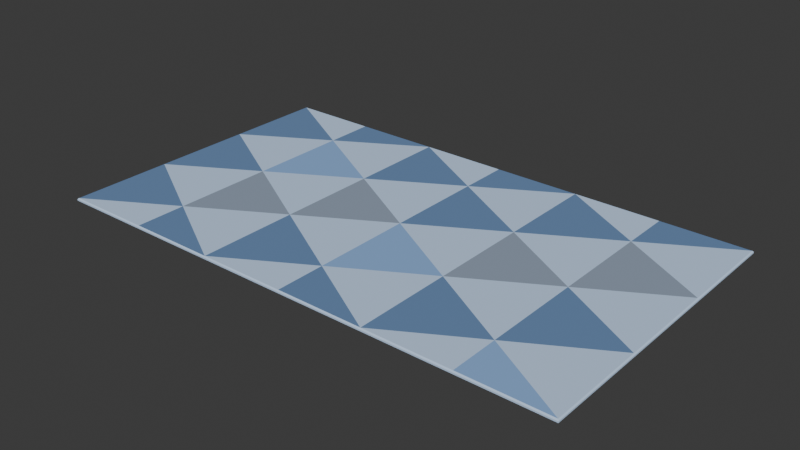 # Source: Rug.blend  (saved by Blender 4.4.30; exported with 4.5.12 LTS)
import bpy
from mathutils import Matrix  # noqa: F401  (used for matrix-valued properties, if any)

bpy.ops.wm.read_factory_settings(use_empty=True)
scene = bpy.context.scene
scene.name = 'Scene'

# ---- collections
col_collection = bpy.data.collections.new('Collection'); scene.collection.children.link(col_collection)

# ---- materials (node trees are filled in below, after node groups)
mat_material_001 = bpy.data.materials.new('Material.001')
mat_material_004 = bpy.data.materials.new('Material.004')
mat_material_002 = bpy.data.materials.new('Material.002')
mat_material_003 = bpy.data.materials.new('Material.003')

# ---- material node trees
mat_material_001.use_nodes = True; mat_material_001.node_tree.nodes.clear()
_N = mat_material_001.node_tree.nodes; _L = mat_material_001.node_tree.links
n0 = _N.new('ShaderNodeBsdfPrincipled'); n0.name = 'Principled BSDF'; n0.location = (10, 300)
n0.inputs[0].default_value = (0.5489, 0.712, 0.9516, 1.0)
n0.inputs[2].default_value = 1.0
n1 = _N.new('ShaderNodeOutputMaterial'); n1.name = 'Material Output'; n1.location = (300, 300)
_L.new(n0.outputs[0], n1.inputs[0])
n1.is_active_output = True
mat_material_004.use_nodes = True; mat_material_004.node_tree.nodes.clear()
_N = mat_material_004.node_tree.nodes; _L = mat_material_004.node_tree.links
n0 = _N.new('ShaderNodeBsdfPrincipled'); n0.name = 'Principled BSDF'; n0.location = (10, 300)
n0.inputs[0].default_value = (0.2542, 0.4341, 0.7605, 1.0)
n0.inputs[2].default_value = 1.0
n1 = _N.new('ShaderNodeOutputMaterial'); n1.name = 'Material Output'; n1.location = (300, 300)
_L.new(n0.outputs[0], n1.inputs[0])
n1.is_active_output = True
mat_material_002.use_nodes = True; mat_material_002.node_tree.nodes.clear()
_N = mat_material_002.node_tree.nodes; _L = mat_material_002.node_tree.links
n0 = _N.new('ShaderNodeBsdfPrincipled'); n0.name = 'Principled BSDF'; n0.location = (10, 300)
n0.inputs[0].default_value = (0.2789, 0.3467, 0.4508, 1.0)
n0.inputs[2].default_value = 1.0
n1 = _N.new('ShaderNodeOutputMaterial'); n1.name = 'Material Output'; n1.location = (300, 300)
_L.new(n0.outputs[0], n1.inputs[0])
n1.is_active_output = True
mat_material_003.use_nodes = True; mat_material_003.node_tree.nodes.clear()
_N = mat_material_003.node_tree.nodes; _L = mat_material_003.node_tree.links
n0 = _N.new('ShaderNodeBsdfPrincipled'); n0.name = 'Principled BSDF'; n0.location = (10, 300)
n0.inputs[0].default_value = (0.1356, 0.2423, 0.4397, 1.0)
n0.inputs[2].default_value = 1.0
n1 = _N.new('ShaderNodeOutputMaterial'); n1.name = 'Material Output'; n1.location = (300, 300)
_L.new(n0.outputs[0], n1.inputs[0])
n1.is_active_output = True

# ---- world
world_world = bpy.data.worlds.new('World'); scene.world = world_world
world_world.use_nodes = True; world_world.node_tree.nodes.clear()
_N = world_world.node_tree.nodes; _L = world_world.node_tree.links
n0 = _N.new('ShaderNodeOutputWorld'); n0.name = 'World Output'; n0.location = (300, 300)
n1 = _N.new('ShaderNodeBackground'); n1.name = 'Background'; n1.location = (10, 300)
n1.inputs[0].default_value = (0.05088, 0.05088, 0.05088, 1.0)
_L.new(n1.outputs[0], n0.inputs[0])
n0.is_active_output = True
world_world.color = (0.05088, 0.05088, 0.05088)
world_world.sun_shadow_jitter_overblur = 0.0

# ---- meshes
me_512_rug = bpy.data.meshes.new('512 Rug')
me_512_rug.from_pydata([(-10.95, 0.6676, 18.97), (0.0, 0.6676, 18.97), (0.0, 0.6676, -18.97), (0.0, 0.2224, 12.64), (-10.95, 0.2224, 6.322), (-10.95, 0.2224, -6.322), (0.0, 0.2224, -12.64), (-10.95, 0.6676, -18.97), (0.0, 0.2224, 2.633e-08), (10.95, 0.6676, 18.97), (10.95, 0.2224, 6.322), (10.95, 0.2224, -6.322), (10.95, 0.6676, -18.97), (32.85, 0.6676, 18.97), (21.9, 0.6676, 18.97), (21.9, 0.6676, -18.97), (21.9, 0.2224, 12.64), (21.9, 0.2224, -12.64), (32.85, 0.6676, -18.97), (32.85, 0.6676, 6.322), (21.9, 0.2224, 2.633e-08), (32.85, 0.6676, -6.322), (-21.9, 0.6676, 18.97), (-21.9, 0.6676, -18.97), (-21.9, 0.2224, 12.64), (-21.9, 0.2224, -12.64), (-21.9, 0.2224, 2.633e-08), (-32.85, 0.6676, 18.97), (-32.85, 0.6676, 6.322), (-32.85, 0.6676, -18.97), (-32.85, 0.6676, -6.322), (-10.95, 0.2224, 18.97), (0.0, 0.2224, 18.97), (0.0, 0.2224, -18.97), (0.0, 0.6676, 12.64), (-10.95, 0.6676, 6.322), (-10.95, 0.6676, -6.322), (0.0, 0.6676, -12.64), (-10.95, 0.2224, -18.97), (0.0, 0.6676, 2.633e-08), (10.95, 0.2224, 18.97), (10.95, 0.6676, 6.322), (10.95, 0.6676, -6.322), (10.95, 0.2224, -18.97), (32.85, 0.2224, 18.97), (21.9, 0.2224, 18.97), (21.9, 0.2224, -18.97), (21.9, 0.6676, 12.64), (21.9, 0.6676, -12.64), (32.85, 0.2224, -18.97), (32.85, 0.2224, 6.322), (21.9, 0.6676, 2.633e-08), (32.85, 0.2224, -6.322), (-21.9, 0.2224, 18.97), (-21.9, 0.2224, -18.97), (-21.9, 0.6676, 12.64), (-21.9, 0.6676, -12.64), (-21.9, 0.6676, 2.633e-08), (-32.85, 0.2224, 18.97), (-32.85, 0.2224, 6.322), (-32.85, 0.2224, -18.97), (-32.85, 0.2224, -6.322), (-10.95, 0.5348, 19.11), (0.0, 0.5348, 19.11), (0.0, 0.5348, -19.11), (-10.95, 0.5348, -19.11), (10.95, 0.5348, 19.11), (10.95, 0.5348, -19.11), (32.99, 0.5348, 19.11), (21.9, 0.5348, 19.11), (21.9, 0.5348, -19.11), (32.99, 0.5348, -19.11), (32.99, 0.5348, 6.322), (32.99, 0.5348, -6.322), (-21.9, 0.5348, 19.11), (-21.9, 0.5348, -19.11), (-32.99, 0.5348, 19.11), (-32.99, 0.5348, 6.322), (-32.99, 0.5348, -19.11), (-32.99, 0.5348, -6.322), (-10.95, 0.3552, 19.11), (0.0, 0.3552, 19.11), (0.0, 0.3552, -19.11), (-10.95, 0.3552, -19.11), (10.95, 0.3552, 19.11), (10.95, 0.3552, -19.11), (32.99, 0.3552, 19.11), (21.9, 0.3552, 19.11), (21.9, 0.3552, -19.11), (32.99, 0.3552, -19.11), (32.99, 0.3552, 6.322), (32.99, 0.3552, -6.322), (-21.9, 0.3552, 19.11), (-21.9, 0.3552, -19.11), (-32.99, 0.3552, 19.11), (-32.99, 0.3552, 6.322), (-32.99, 0.3552, -19.11), (-32.99, 0.3552, -6.322)], [], [(3, 31, 4), (6, 5, 38), (8, 4, 5), (31, 3, 32), (38, 33, 6), (6, 8, 5), (8, 3, 4), (3, 10, 40), (6, 43, 11), (8, 11, 10), (40, 32, 3), (43, 6, 33), (6, 11, 8), (8, 10, 3), (16, 50, 44), (17, 49, 52), (20, 52, 50), (44, 45, 16), (49, 17, 46), (17, 52, 20), (20, 50, 16), (16, 40, 10), (17, 11, 43), (20, 10, 11), (40, 16, 45), (43, 46, 17), (17, 20, 11), (20, 16, 10), (24, 4, 31), (25, 38, 5), (26, 5, 4), (31, 53, 24), (38, 25, 54), (25, 5, 26), (26, 4, 24), (24, 58, 59), (25, 61, 60), (26, 59, 61), (58, 24, 53), (60, 54, 25), (25, 26, 61), (26, 24, 59), (35, 0, 34), (7, 36, 37), (36, 35, 39), (1, 34, 0), (37, 2, 7), (36, 39, 37), (35, 34, 39), (9, 41, 34), (42, 12, 37), (41, 42, 39), (34, 1, 9), (2, 37, 12), (39, 42, 37), (34, 41, 39), (13, 19, 47), (21, 18, 48), (19, 21, 51), (47, 14, 13), (15, 48, 18), (51, 21, 48), (47, 19, 51), (41, 9, 47), (12, 42, 48), (42, 41, 51), (14, 47, 9), (48, 15, 12), (42, 51, 48), (41, 47, 51), (0, 35, 55), (36, 7, 56), (35, 36, 57), (55, 22, 0), (23, 56, 7), (57, 36, 56), (55, 35, 57), (28, 27, 55), (29, 30, 56), (30, 28, 57), (22, 55, 27), (56, 23, 29), (30, 57, 56), (28, 55, 57), (62, 80, 81, 63), (64, 82, 83, 65), (63, 81, 84, 66), (67, 85, 82, 64), (68, 86, 90, 72), (73, 91, 89, 71), (72, 90, 91, 73), (69, 87, 86, 68), (71, 89, 88, 70), (66, 84, 87, 69), (70, 88, 85, 67), (74, 92, 80, 62), (65, 83, 93, 75), (77, 95, 94, 76), (78, 96, 97, 79), (79, 97, 95, 77), (76, 94, 92, 74), (75, 93, 96, 78), (0, 62, 63, 1), (32, 81, 80, 31), (2, 64, 65, 7), (38, 83, 82, 33), (1, 63, 66, 9), (40, 84, 81, 32), (12, 67, 64, 2), (33, 82, 85, 43), (13, 68, 72, 19), (50, 90, 86, 44), (21, 73, 71, 18), (49, 89, 91, 52), (19, 72, 73, 21), (52, 91, 90, 50), (14, 69, 68, 13), (44, 86, 87, 45), (18, 71, 70, 15), (46, 88, 89, 49), (9, 66, 69, 14), (45, 87, 84, 40), (15, 70, 67, 12), (43, 85, 88, 46), (22, 74, 62, 0), (31, 80, 92, 53), (7, 65, 75, 23), (54, 93, 83, 38), (28, 77, 76, 27), (58, 94, 95, 59), (29, 78, 79, 30), (61, 97, 96, 60), (30, 79, 77, 28), (59, 95, 97, 61), (27, 76, 74, 22), (53, 92, 94, 58), (23, 75, 78, 29), (60, 96, 93, 54)])
me_512_rug.polygons.foreach_set('material_index', [0, 0, 0, 0, 0, 0, 0, 0, 0, 0, 0, 0, 0, 0, 0, 0, 0, 0, 0, 0, 0, 0, 0, 0, 0, 0, 0, 0, 0, 0, 0, 0, 0, 0, 0, 0, 0, 0, 0, 0, 0, 0, 3, 3, 2, 0, 0, 0, 0, 0, 0, 0, 3, 3, 3, 1, 0, 0, 0, 1, 3, 2, 3, 3, 3, 2, 0, 0, 0, 0, 0, 0, 0, 3, 3, 1, 2, 3, 3, 3, 0, 0, 0, 0, 0, 0, 0, 0, 0, 0, 0, 0, 0, 0, 0, 0, 0, 0, 0, 0, 0, 0, 0, 0, 0, 0, 0, 0, 0, 0, 0, 0, 0, 0, 0, 0, 0, 0, 0, 0, 0, 0, 0, 0, 0, 0, 0, 0, 0, 0, 0, 0, 0, 0, 0, 0, 0, 0])
_uv = me_512_rug.uv_layers.new(name='UVMap')
_uv.uv.foreach_set('vector', [0.8048, 0.1847, 0.8201, 0.1567, 0.7882, 0.1574, 0.7409, 0.1861, 0.7562, 0.1581, 0.7243, 0.1588, 0.8719, 0.8495, 0.8926, 0.8115, 0.8494, 0.8125, 0.2232, 0.7882, 0.2078, 0.8163, 0.2238, 0.8159, 0.8061, 0.8135, 0.807, 0.851, 0.8286, 0.8505, 0.1065, 0.2005, 0.1604, 0.1993, 0.1325, 0.1533, 0.1759, 0.817, 0.2078, 0.8163, 0.1912, 0.789, 0.9152, 0.8486, 0.8944, 0.8866, 0.9377, 0.8856, 0.1439, 0.8177, 0.1285, 0.8458, 0.1605, 0.8451, 0.7728, 0.1854, 0.7575, 0.2134, 0.7895, 0.2127, 0.2423, 0.2441, 0.2413, 0.1975, 0.2143, 0.1981, 0.7256, 0.2141, 0.7409, 0.1861, 0.7249, 0.1865, 0.7794, 0.8375, 0.8311, 0.8655, 0.839, 0.8108, 0.7728, 0.1854, 0.7895, 0.2127, 0.8048, 0.1847, 0.8703, 0.845, 0.8578, 0.8687, 0.8908, 0.8615, 0.1085, 0.2938, 0.08253, 0.3411, 0.1365, 0.3399, 0.1771, 0.8724, 0.1617, 0.9005, 0.1936, 0.8998, 0.2256, 0.899, 0.225, 0.8713, 0.209, 0.8717, 0.1297, 0.9012, 0.1451, 0.8731, 0.1291, 0.8735, 0.7422, 0.2414, 0.7588, 0.2687, 0.7741, 0.2407, 0.1624, 0.2926, 0.1904, 0.3387, 0.2163, 0.2914, 0.209, 0.8717, 0.2244, 0.8436, 0.1924, 0.8444, 0.1085, 0.2938, 0.1345, 0.2466, 0.08055, 0.2478, 0.1771, 0.8724, 0.1924, 0.8444, 0.1605, 0.8451, 0.8214, 0.2119, 0.8061, 0.2399, 0.8221, 0.2396, 0.7256, 0.2141, 0.7262, 0.2418, 0.7422, 0.2414, 0.8304, 0.9256, 0.8737, 0.9246, 0.8512, 0.8876, 0.7741, 0.2407, 0.8061, 0.2399, 0.7895, 0.2127, 0.9134, 0.7735, 0.8926, 0.8115, 0.9359, 0.8105, 0.8268, 0.7755, 0.8061, 0.8135, 0.8494, 0.8125, 0.7715, 0.1301, 0.7562, 0.1581, 0.7882, 0.1574, 0.8201, 0.1567, 0.8194, 0.129, 0.8035, 0.1294, 0.07857, 0.1545, 0.1045, 0.1073, 0.07758, 0.1079, 0.1427, 0.7624, 0.1593, 0.7897, 0.1747, 0.7616, 0.1584, 0.1061, 0.1864, 0.1521, 0.2123, 0.1049, 0.2066, 0.7609, 0.222, 0.7329, 0.1901, 0.7336, 0.7396, 0.1308, 0.7549, 0.1029, 0.723, 0.1036, 0.1584, 0.1061, 0.1843, 0.05889, 0.1305, 0.06011, 0.9341, 0.7355, 0.9134, 0.7735, 0.935, 0.773, 0.8043, 0.7385, 0.8052, 0.776, 0.8268, 0.7755, 0.8268, 0.7755, 0.8701, 0.7745, 0.8476, 0.7375, 0.7715, 0.1301, 0.8035, 0.1294, 0.7868, 0.1021, 0.7885, 0.157, 0.8205, 0.1563, 0.8051, 0.1843, 0.7245, 0.1584, 0.7565, 0.1577, 0.7412, 0.1857, 0.8499, 0.813, 0.8932, 0.812, 0.8725, 0.8501, 0.2235, 0.8163, 0.2075, 0.8166, 0.2229, 0.7886, 0.8291, 0.8511, 0.8074, 0.8516, 0.8066, 0.814, 0.1318, 0.1526, 0.1598, 0.1987, 0.1058, 0.2, 0.1909, 0.7893, 0.2075, 0.8166, 0.1755, 0.8174, 0.9384, 0.8862, 0.895, 0.8872, 0.9158, 0.8491, 0.1601, 0.8455, 0.1281, 0.8462, 0.1435, 0.8181, 0.7898, 0.2123, 0.7578, 0.2131, 0.7731, 0.185, 0.2138, 0.1975, 0.2408, 0.1969, 0.2418, 0.2436, 0.7252, 0.1861, 0.7412, 0.1857, 0.7258, 0.2138, 0.8397, 0.8122, 0.8318, 0.867, 0.78, 0.8389, 0.8051, 0.1843, 0.7898, 0.2123, 0.7731, 0.185, 0.8913, 0.8624, 0.8582, 0.8696, 0.8707, 0.8459, 0.1358, 0.3396, 0.08174, 0.3408, 0.1078, 0.2934, 0.1933, 0.9002, 0.1613, 0.9009, 0.1767, 0.8728, 0.2087, 0.8721, 0.2247, 0.8717, 0.2253, 0.8995, 0.1287, 0.8739, 0.1447, 0.8736, 0.1293, 0.9017, 0.7745, 0.2404, 0.7591, 0.2684, 0.7425, 0.2411, 0.2158, 0.291, 0.1898, 0.3383, 0.1618, 0.2922, 0.1921, 0.8447, 0.2241, 0.844, 0.2087, 0.8721, 0.07975, 0.2473, 0.1338, 0.2461, 0.1078, 0.2934, 0.1601, 0.8455, 0.1921, 0.8447, 0.1767, 0.8728, 0.8224, 0.2393, 0.8064, 0.2396, 0.8218, 0.2116, 0.7425, 0.2411, 0.7265, 0.2415, 0.7258, 0.2138, 0.8517, 0.8882, 0.8743, 0.9253, 0.8309, 0.9263, 0.7898, 0.2123, 0.8064, 0.2396, 0.7745, 0.2404, 0.9366, 0.811, 0.8932, 0.812, 0.914, 0.7739, 0.8499, 0.813, 0.8066, 0.814, 0.8273, 0.7759, 0.7885, 0.157, 0.7565, 0.1577, 0.7718, 0.1297, 0.8038, 0.129, 0.8198, 0.1286, 0.8205, 0.1563, 0.07677, 0.1072, 0.1038, 0.1066, 0.07777, 0.1539, 0.1743, 0.7619, 0.1589, 0.79, 0.1423, 0.7626, 0.2117, 0.1041, 0.1858, 0.1514, 0.1578, 0.1053, 0.1897, 0.7338, 0.2217, 0.7331, 0.2063, 0.7612, 0.7232, 0.1031, 0.7552, 0.1024, 0.7399, 0.1304, 0.1298, 0.05926, 0.1837, 0.05804, 0.1578, 0.1053, 0.9357, 0.7734, 0.914, 0.7739, 0.9348, 0.7359, 0.8273, 0.7759, 0.8057, 0.7764, 0.8048, 0.7388, 0.8481, 0.7378, 0.8707, 0.7749, 0.8273, 0.7759, 0.7872, 0.1017, 0.8038, 0.129, 0.7718, 0.1297, 0.2233, 0.7884, 0.2235, 0.7883, 0.2241, 0.816, 0.2239, 0.8162, 0.8068, 0.8514, 0.8066, 0.8512, 0.8057, 0.8136, 0.8059, 0.8138, 0.2415, 0.1971, 0.2417, 0.1973, 0.2427, 0.244, 0.2425, 0.2438, 0.7254, 0.2139, 0.7253, 0.214, 0.7246, 0.1864, 0.7247, 0.1862, 0.8915, 0.8623, 0.8914, 0.8619, 0.858, 0.8692, 0.8582, 0.8696, 0.136, 0.3402, 0.1363, 0.3404, 0.08171, 0.3416, 0.08139, 0.3415, 0.1934, 0.9004, 0.1935, 0.9003, 0.1616, 0.901, 0.1614, 0.9012, 0.2251, 0.8716, 0.2253, 0.8715, 0.2259, 0.8995, 0.2257, 0.8997, 0.1291, 0.9019, 0.1293, 0.9017, 0.1287, 0.8736, 0.1285, 0.8738, 0.822, 0.2117, 0.8219, 0.2118, 0.8225, 0.2395, 0.8227, 0.2394, 0.726, 0.2416, 0.7259, 0.2417, 0.7253, 0.214, 0.7254, 0.2139, 0.82, 0.1287, 0.8199, 0.1289, 0.8206, 0.1565, 0.8207, 0.1564, 0.07741, 0.1541, 0.07773, 0.1543, 0.07675, 0.1077, 0.07642, 0.1074, 0.7871, 0.1015, 0.7869, 0.1016, 0.8192, 0.1009, 0.8194, 0.1007, 0.7228, 0.1029, 0.7227, 0.1031, 0.755, 0.1024, 0.7551, 0.1022, 0.13, 0.05892, 0.1302, 0.05926, 0.1841, 0.05804, 0.1839, 0.0577, 0.935, 0.7353, 0.9348, 0.7351, 0.9357, 0.7731, 0.936, 0.7733, 0.805, 0.7763, 0.8049, 0.7761, 0.804, 0.7381, 0.8041, 0.7383, 0.2229, 0.7886, 0.2233, 0.7884, 0.2239, 0.8162, 0.2235, 0.8163, 0.2238, 0.8159, 0.2241, 0.816, 0.2235, 0.7883, 0.2232, 0.7882, 0.8074, 0.8516, 0.8068, 0.8514, 0.8059, 0.8138, 0.8066, 0.814, 0.8061, 0.8135, 0.8057, 0.8136, 0.8066, 0.8512, 0.807, 0.851, 0.2408, 0.1969, 0.2415, 0.1971, 0.2425, 0.2438, 0.2418, 0.2436, 0.2423, 0.2441, 0.2427, 0.244, 0.2417, 0.1973, 0.2413, 0.1975, 0.7258, 0.2138, 0.7254, 0.2139, 0.7247, 0.1862, 0.7252, 0.1861, 0.7249, 0.1865, 0.7246, 0.1864, 0.7253, 0.214, 0.7256, 0.2141, 0.8913, 0.8624, 0.8915, 0.8623, 0.8582, 0.8696, 0.8582, 0.8696, 0.8578, 0.8687, 0.858, 0.8692, 0.8914, 0.8619, 0.8908, 0.8615, 0.1358, 0.3396, 0.136, 0.3402, 0.08139, 0.3415, 0.08174, 0.3408, 0.08253, 0.3411, 0.08171, 0.3416, 0.1363, 0.3404, 0.1365, 0.3399, 0.1933, 0.9002, 0.1934, 0.9004, 0.1614, 0.9012, 0.1613, 0.9009, 0.1617, 0.9005, 0.1616, 0.901, 0.1935, 0.9003, 0.1936, 0.8998, 0.2247, 0.8717, 0.2251, 0.8716, 0.2257, 0.8997, 0.2253, 0.8995, 0.2256, 0.899, 0.2259, 0.8995, 0.2253, 0.8715, 0.225, 0.8713, 0.1293, 0.9017, 0.1291, 0.9019, 0.1285, 0.8738, 0.1287, 0.8739, 0.1291, 0.8735, 0.1287, 0.8736, 0.1293, 0.9017, 0.1297, 0.9012, 0.8218, 0.2116, 0.822, 0.2117, 0.8227, 0.2394, 0.8224, 0.2393, 0.8221, 0.2396, 0.8225, 0.2395, 0.8219, 0.2118, 0.8214, 0.2119, 0.7265, 0.2415, 0.726, 0.2416, 0.7254, 0.2139, 0.7258, 0.2138, 0.7256, 0.2141, 0.7253, 0.214, 0.7259, 0.2417, 0.7262, 0.2418, 0.8198, 0.1286, 0.82, 0.1287, 0.8207, 0.1564, 0.8205, 0.1563, 0.8201, 0.1567, 0.8206, 0.1565, 0.8199, 0.1289, 0.8194, 0.129, 0.07777, 0.1539, 0.07741, 0.1541, 0.07642, 0.1074, 0.07677, 0.1072, 0.07758, 0.1079, 0.07675, 0.1077, 0.07773, 0.1543, 0.07857, 0.1545, 0.1897, 0.7338, 0.1898, 0.7334, 0.2221, 0.7327, 0.2217, 0.7331, 0.222, 0.7329, 0.2222, 0.7326, 0.1899, 0.7333, 0.1901, 0.7336, 0.7232, 0.1031, 0.7228, 0.1029, 0.7551, 0.1022, 0.7552, 0.1024, 0.7549, 0.1029, 0.755, 0.1024, 0.7227, 0.1031, 0.723, 0.1036, 0.1298, 0.05926, 0.13, 0.05892, 0.1839, 0.0577, 0.1837, 0.05804, 0.1843, 0.05889, 0.1841, 0.05804, 0.1302, 0.05926, 0.1305, 0.06011, 0.9348, 0.7359, 0.935, 0.7353, 0.936, 0.7733, 0.9357, 0.7734, 0.935, 0.773, 0.9357, 0.7731, 0.9348, 0.7351, 0.9341, 0.7355, 0.8057, 0.7764, 0.805, 0.7763, 0.8041, 0.7383, 0.8048, 0.7388, 0.8043, 0.7385, 0.804, 0.7381, 0.8049, 0.7761, 0.8052, 0.776])
me_512_rug.materials.append(mat_material_001)
me_512_rug.materials.append(mat_material_004)
me_512_rug.materials.append(mat_material_002)
me_512_rug.materials.append(mat_material_003)
me_512_rug.update()

# ---- objects
ob_512_rug = bpy.data.objects.new('512 Rug', me_512_rug)

# ---- transforms, parenting, visibility, modifiers, constraints
ob_512_rug.location = (0.0, 0.0, 0.0)
ob_512_rug.rotation_euler = (1.571, -0.0, 0.0)
ob_512_rug.scale = (0.1276, 0.1276, 0.1276)

# ---- collection membership
col_collection.objects.link(ob_512_rug)

# ---- scene / render settings (as saved in the file)
scene.frame_start = 1; scene.frame_end = 250; scene.frame_set(1)
scene.render.engine = 'BLENDER_EEVEE_NEXT'
bpy.context.view_layer.update()

# ---- added for rendering (the .blend has no active camera and no usable light): camera, sun
cam_auto = bpy.data.cameras.new('AutoCamera')
cam_auto.lens = 50.0
cam_auto.sensor_width = 36.0
cam_auto.clip_end = 1000.0
ob_auto_camera = bpy.data.objects.new('AutoCamera', cam_auto)
scene.collection.objects.link(ob_auto_camera)
ob_auto_camera.location = (8.99952, -10.7994, 7.25639)
ob_auto_camera.rotation_euler = (1.09748, -7.21219e-08, 0.694738)
scene.camera = ob_auto_camera
light_auto_sun = bpy.data.lights.new('AutoSun', 'SUN')
light_auto_sun.energy = 3.0
light_auto_sun.angle = 0.0523599
ob_auto_sun = bpy.data.objects.new('AutoSun', light_auto_sun)
scene.collection.objects.link(ob_auto_sun)
ob_auto_sun.rotation_euler = (0.872665, 0.174533, 0.523599)
bpy.context.view_layer.update()
